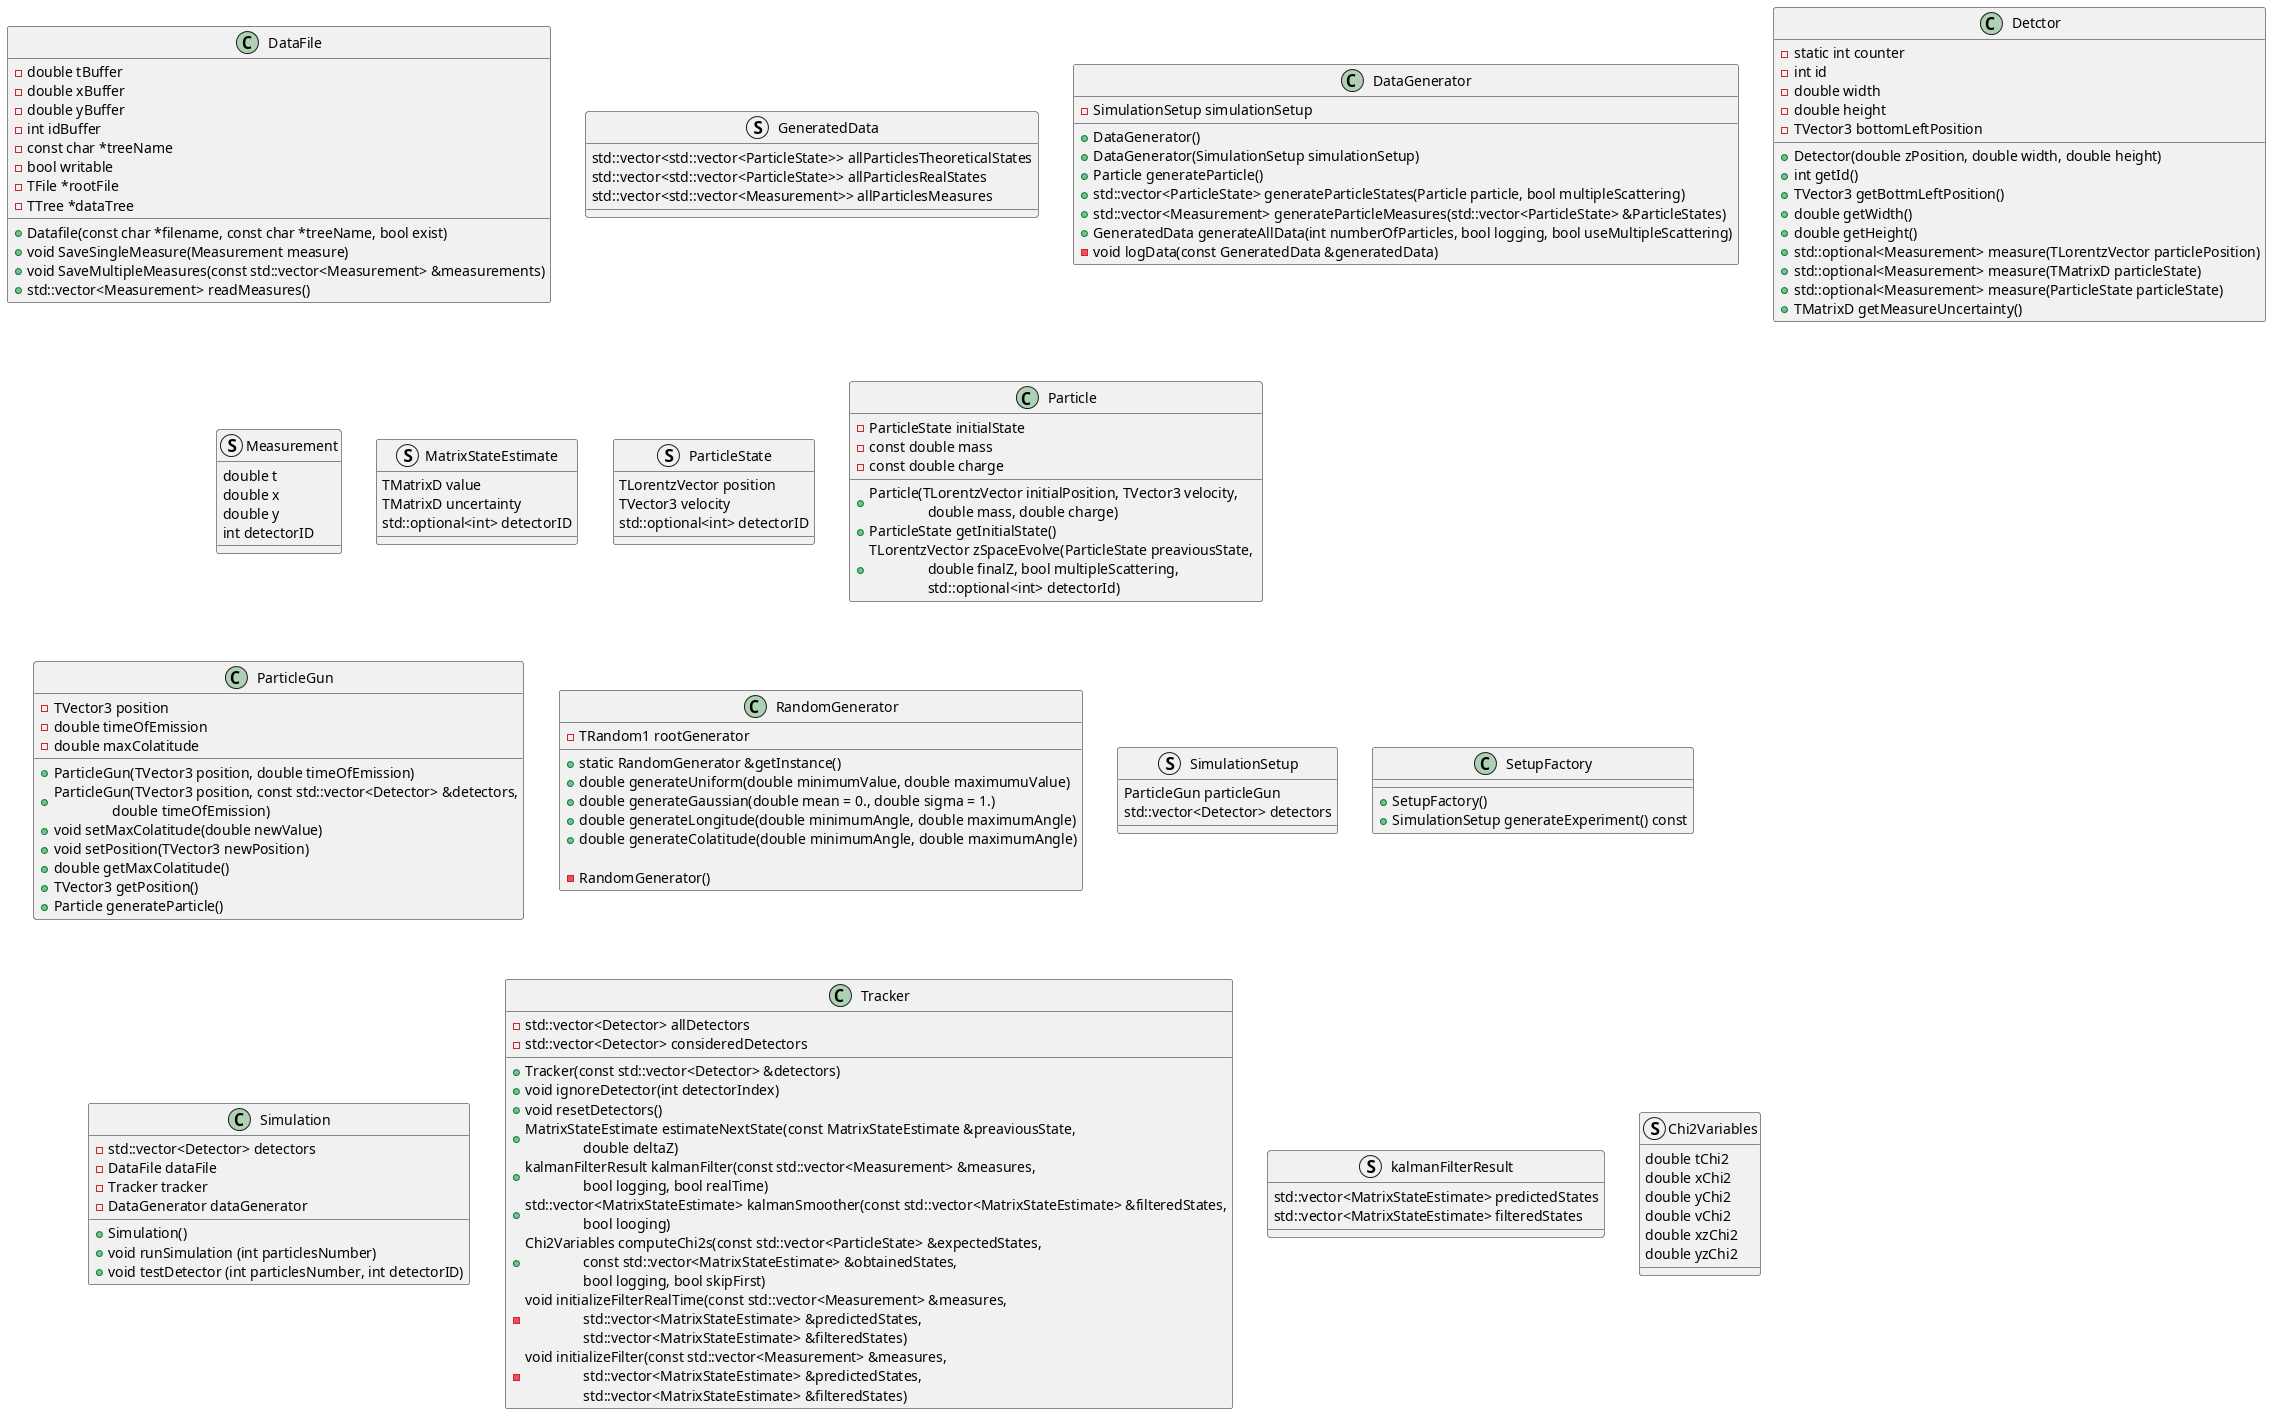

The diagram above was rendered by PlantUML. Its source (embedded in the PNG):
@startuml

'DataFile.hpp'
class DataFile {
   +Datafile(const char *filename, const char *treeName, bool exist)
   +void SaveSingleMeasure(Measurement measure)
   +void SaveMultipleMeasures(const std::vector<Measurement> &measurements)
   +std::vector<Measurement> readMeasures()

   -double tBuffer
   -double xBuffer
   -double yBuffer
   -int idBuffer
   -const char *treeName
   -bool writable
   -TFile *rootFile
   -TTree *dataTree
}

'DataGenerator.hpp'
struct GeneratedData {
  std::vector<std::vector<ParticleState>> allParticlesTheoreticalStates
  std::vector<std::vector<ParticleState>> allParticlesRealStates
  std::vector<std::vector<Measurement>> allParticlesMeasures
}

class DataGenerator {
   +DataGenerator()
   +DataGenerator(SimulationSetup simulationSetup)
   +Particle generateParticle()
   +std::vector<ParticleState> generateParticleStates(Particle particle, bool multipleScattering)
   +std::vector<Measurement> generateParticleMeasures(std::vector<ParticleState> &ParticleStates)
   +GeneratedData generateAllData(int numberOfParticles, bool logging, bool useMultipleScattering)
   -void logData(const GeneratedData &generatedData)

   -SimulationSetup simulationSetup
}

'Detector.hpp'
class Detctor {
   +Detector(double zPosition, double width, double height)
   +int getId()
   +TVector3 getBottmLeftPosition()
   +double getWidth()
   +double getHeight()
   +std::optional<Measurement> measure(TLorentzVector particlePosition)
   +std::optional<Measurement> measure(TMatrixD particleState)
   +std::optional<Measurement> measure(ParticleState particleState)
   +TMatrixD getMeasureUncertainty()

   -static int counter
   -int id
   -double width
   -double height
   -TVector3 bottomLeftPosition
}

'MeasuresAndStates.hpp'
struct Measurement {
   double t
   double x
   double y
   int detectorID
}

struct MatrixStateEstimate {
   TMatrixD value
   TMatrixD uncertainty
   std::optional<int> detectorID 
}

struct ParticleState {
  TLorentzVector position
  TVector3 velocity
  std::optional<int> detectorID
}

'Particle.hpp'
class Particle {
   +Particle(TLorentzVector initialPosition, TVector3 velocity,\n\t\tdouble mass, double charge)
   +ParticleState getInitialState()
   +TLorentzVector zSpaceEvolve(ParticleState preaviousState, \n\t\tdouble finalZ, bool multipleScattering, \n\t\tstd::optional<int> detectorId)

   -ParticleState initialState
   -const double mass
   -const double charge
}

'ParticleGun.hpp'
class ParticleGun {
   +ParticleGun(TVector3 position, double timeOfEmission)
   +ParticleGun(TVector3 position, const std::vector<Detector> &detectors,\n\t\tdouble timeOfEmission)
   +void setMaxColatitude(double newValue)
   +void setPosition(TVector3 newPosition)
   +double getMaxColatitude()
   +TVector3 getPosition()
   +Particle generateParticle()

   -TVector3 position
   -double timeOfEmission
   -double maxColatitude
}

'RandomGenerator.hpp'
class RandomGenerator {
   +static RandomGenerator &getInstance()
   +double generateUniform(double minimumValue, double maximumuValue)
   +double generateGaussian(double mean = 0., double sigma = 1.)
   +double generateLongitude(double minimumAngle, double maximumAngle)
   +double generateColatitude(double minimumAngle, double maximumAngle)

   -RandomGenerator()
   -TRandom1 rootGenerator
}

'SetupFactory.cpp'
struct SimulationSetup {
  ParticleGun particleGun
  std::vector<Detector> detectors
}

class SetupFactory {
   +SetupFactory()
   +SimulationSetup generateExperiment() const
}

'Simulation.hpp'
class Simulation {
   +Simulation()
   +void runSimulation (int particlesNumber)
   +void testDetector (int particlesNumber, int detectorID)

   -std::vector<Detector> detectors
   -DataFile dataFile
   -Tracker tracker
   -DataGenerator dataGenerator
}

'Tracker.hpp'
class Tracker {
   +Tracker(const std::vector<Detector> &detectors)
   +void ignoreDetector(int detectorIndex)
   +void resetDetectors()
   +MatrixStateEstimate estimateNextState(const MatrixStateEstimate &preaviousState,\n\t\tdouble deltaZ)
   +kalmanFilterResult kalmanFilter(const std::vector<Measurement> &measures,\n\t\tbool logging, bool realTime)
   +std::vector<MatrixStateEstimate> kalmanSmoother(const std::vector<MatrixStateEstimate> &filteredStates,\n\t\tbool looging)
   +Chi2Variables computeChi2s(const std::vector<ParticleState> &expectedStates,\n\t\tconst std::vector<MatrixStateEstimate> &obtainedStates,\n\t\tbool logging, bool skipFirst)
   -void initializeFilterRealTime(const std::vector<Measurement> &measures,\n\t\tstd::vector<MatrixStateEstimate> &predictedStates,\n\t\tstd::vector<MatrixStateEstimate> &filteredStates)
   -void initializeFilter(const std::vector<Measurement> &measures,\n\t\tstd::vector<MatrixStateEstimate> &predictedStates,\n\t\tstd::vector<MatrixStateEstimate> &filteredStates)

   -std::vector<Detector> allDetectors
   -std::vector<Detector> consideredDetectors
}

struct kalmanFilterResult {
  std::vector<MatrixStateEstimate> predictedStates
  std::vector<MatrixStateEstimate> filteredStates
}

struct Chi2Variables {
  double tChi2
  double xChi2
  double yChi2
  double vChi2
  double xzChi2
  double yzChi2
}

@enduml